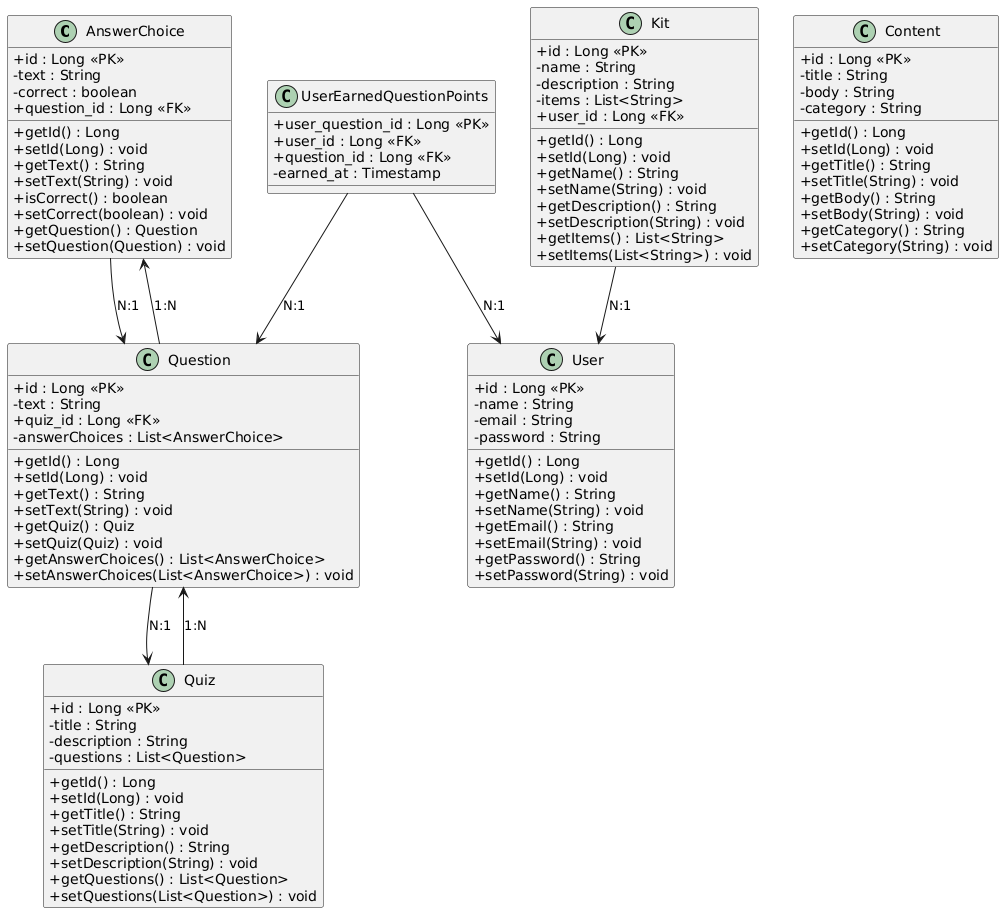

The diagram above was rendered by PlantUML. Its source (embedded in the PNG):
@startuml
skinparam classAttributeIconSize 0

class AnswerChoice {
  + id : Long <<PK>>
  - text : String
  - correct : boolean
  + question_id : Long <<FK>>
  + getId() : Long
  + setId(Long) : void
  + getText() : String
  + setText(String) : void
  + isCorrect() : boolean
  + setCorrect(boolean) : void
  + getQuestion() : Question
  + setQuestion(Question) : void
}

class Content {
  + id : Long <<PK>>
  - title : String
  - body : String
  - category : String
  + getId() : Long
  + setId(Long) : void
  + getTitle() : String
  + setTitle(String) : void
  + getBody() : String
  + setBody(String) : void
  + getCategory() : String
  + setCategory(String) : void
}

class Kit {
  + id : Long <<PK>>
  - name : String
  - description : String
  - items : List<String>
  + user_id : Long <<FK>>
  + getId() : Long
  + setId(Long) : void
  + getName() : String
  + setName(String) : void
  + getDescription() : String
  + setDescription(String) : void
  + getItems() : List<String>
  + setItems(List<String>) : void
}

class Question {
  + id : Long <<PK>>
  - text : String
  + quiz_id : Long <<FK>>
  - answerChoices : List<AnswerChoice>
  + getId() : Long
  + setId(Long) : void
  + getText() : String
  + setText(String) : void
  + getQuiz() : Quiz
  + setQuiz(Quiz) : void
  + getAnswerChoices() : List<AnswerChoice>
  + setAnswerChoices(List<AnswerChoice>) : void
}

class Quiz {
  + id : Long <<PK>>
  - title : String
  - description : String
  - questions : List<Question>
  + getId() : Long
  + setId(Long) : void
  + getTitle() : String
  + setTitle(String) : void
  + getDescription() : String
  + setDescription(String) : void
  + getQuestions() : List<Question>
  + setQuestions(List<Question>) : void
}

class User {
  + id : Long <<PK>>
  - name : String
  - email : String
  - password : String
  + getId() : Long
  + setId(Long) : void
  + getName() : String
  + setName(String) : void
  + getEmail() : String
  + setEmail(String) : void
  + getPassword() : String
  + setPassword(String) : void
}

class UserEarnedQuestionPoints {
  + user_question_id : Long <<PK>>
  + user_id : Long <<FK>>
  + question_id : Long <<FK>>
  - earned_at : Timestamp
}

' Relacionamentos
AnswerChoice --> Question : "N:1"
Question --> Quiz : "N:1"
Quiz --> Question : "1:N"
Question --> AnswerChoice : "1:N"
Kit --> User : "N:1"
UserEarnedQuestionPoints --> User : "N:1"
UserEarnedQuestionPoints --> Question : "N:1"
@enduml